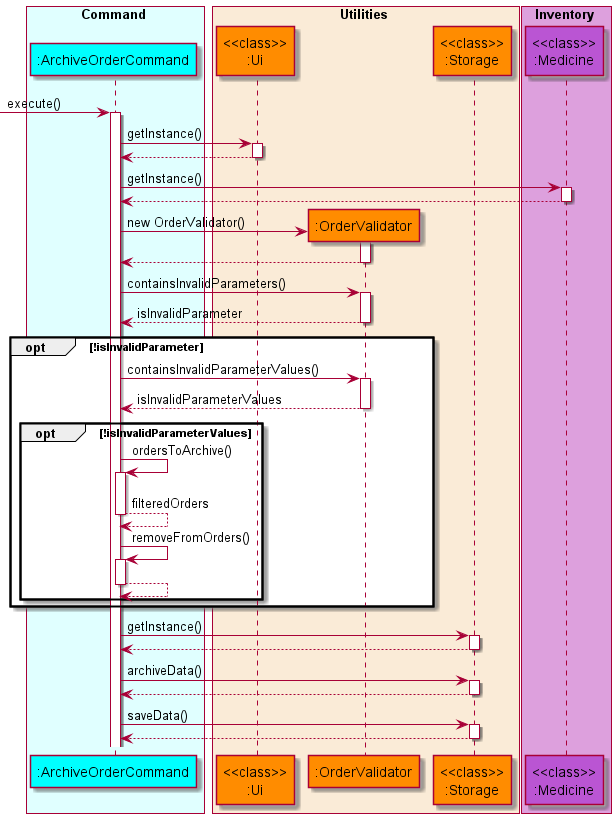

The diagram above was rendered by PlantUML. Its source (embedded in the PNG):
@startuml DeleteStockSequenceDiagram
'https://plantuml.com/sequence-diagram

!include style.puml

box Command COLOR_COMMAND_BOX
    participant ":ArchiveOrderCommand" as archiveOrder COLOR_COMMAND
end box

box Utilities COLOR_UTILITIES_BOX
    participant "<<class>>\n:Ui" as ui COLOR_UTILITIES
    participant ":OrderValidator" as orderValidator COLOR_UTILITIES
    participant "<<class>>\n:Storage" as storage COLOR_UTILITIES
end box

box Inventory COLOR_INVENTORY_BOX
    participant "<<class>>\n:Medicine" as medicine COLOR_INVENTORY
end box

autoactivate on

-> archiveOrder: execute()
archiveOrder -> ui : getInstance()
archiveOrder <-- ui
archiveOrder -> medicine : getInstance()
archiveOrder <-- medicine
create orderValidator
archiveOrder -> orderValidator: new OrderValidator()
archiveOrder <-- orderValidator
archiveOrder -> orderValidator : containsInvalidParameters()
archiveOrder <-- orderValidator : isInvalidParameter

opt !isInvalidParameter
    archiveOrder -> orderValidator : containsInvalidParameterValues()
    archiveOrder <-- orderValidator : isInvalidParameterValues
    opt !isInvalidParameterValues
        archiveOrder -> archiveOrder : ordersToArchive()
        archiveOrder --> archiveOrder : filteredOrders
        archiveOrder -> archiveOrder : removeFromOrders()
        archiveOrder --> archiveOrder
    end
end
archiveOrder -> storage : getInstance()
archiveOrder <-- storage
archiveOrder -> storage : archiveData()
archiveOrder <-- storage
archiveOrder -> storage: saveData()
archiveOrder <-- storage
@enduml